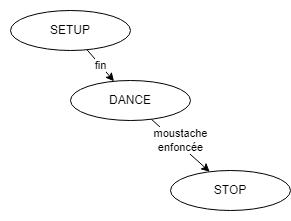

The diagram above was exported from draw.io. Its source (the exported page's mxGraphModel, read from the mxfile embedded in the PNG):
<mxGraphModel dx="719" dy="389" grid="1" gridSize="10" guides="1" tooltips="1" connect="1" arrows="1" fold="1" page="1" pageScale="1" pageWidth="850" pageHeight="1100" math="0" shadow="0">
  <root>
    <mxCell id="0" />
    <mxCell id="1" parent="0" />
    <mxCell id="11" value="" style="rounded=1;whiteSpace=wrap;html=1;strokeColor=none;" parent="1" vertex="1">
      <mxGeometry x="80" y="70" width="290" height="220" as="geometry" />
    </mxCell>
    <mxCell id="4" value="fin" style="edgeStyle=none;html=1;" parent="1" source="2" target="3" edge="1">
      <mxGeometry relative="1" as="geometry" />
    </mxCell>
    <mxCell id="2" value="SETUP" style="ellipse;whiteSpace=wrap;html=1;" parent="1" vertex="1">
      <mxGeometry x="90" y="80" width="120" height="40" as="geometry" />
    </mxCell>
    <mxCell id="10" value="moustache&lt;br&gt;enfoncée" style="html=1;" parent="1" source="3" target="7" edge="1">
      <mxGeometry x="-0.0855" y="4" relative="1" as="geometry">
        <mxPoint as="offset" />
      </mxGeometry>
    </mxCell>
    <mxCell id="3" value="DANCE" style="ellipse;whiteSpace=wrap;html=1;" parent="1" vertex="1">
      <mxGeometry x="150" y="150" width="120" height="40" as="geometry" />
    </mxCell>
    <mxCell id="7" value="STOP" style="ellipse;whiteSpace=wrap;html=1;" parent="1" vertex="1">
      <mxGeometry x="250" y="240" width="120" height="40" as="geometry" />
    </mxCell>
  </root>
</mxGraphModel>